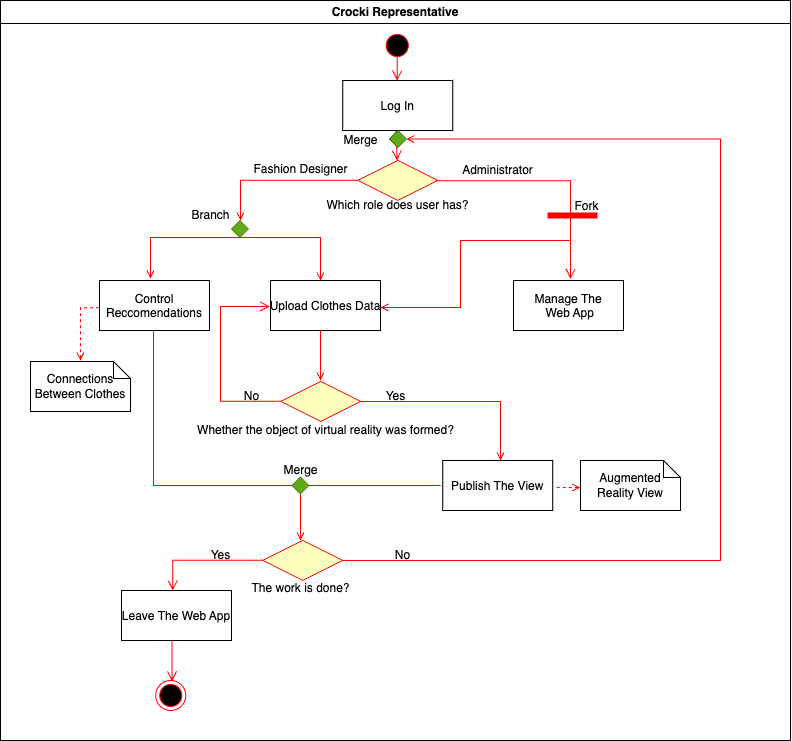

The diagram above was exported from draw.io. Its source (the exported page's mxGraphModel, read from the mxfile embedded in the PNG):
<mxGraphModel dx="840" dy="2882" grid="1" gridSize="10" guides="1" tooltips="1" connect="1" arrows="1" fold="1" page="1" pageScale="1" pageWidth="1169" pageHeight="826" background="none" math="0" shadow="0">
  <root>
    <mxCell id="0" />
    <mxCell id="1" parent="0" />
    <mxCell id="2" value="Crocki Representative" style="swimlane;whiteSpace=wrap;" vertex="1" parent="1">
      <mxGeometry x="130" y="-938" width="790" height="740" as="geometry" />
    </mxCell>
    <mxCell id="3" value="" style="ellipse;shape=startState;fillColor=#000000;strokeColor=#ff0000;" vertex="1" parent="2">
      <mxGeometry x="381.75" y="30" width="30" height="30" as="geometry" />
    </mxCell>
    <mxCell id="4" value="" style="edgeStyle=elbowEdgeStyle;elbow=horizontal;verticalAlign=bottom;endArrow=open;endSize=8;strokeColor=#FF0000;endFill=1;rounded=0;entryX=0.493;entryY=0.006;entryDx=0;entryDy=0;entryPerimeter=0;" edge="1" parent="2" target="5">
      <mxGeometry x="290.75" y="14" as="geometry">
        <mxPoint x="394.15999999999997" y="89.19999999999999" as="targetPoint" />
        <mxPoint x="396.75" y="55.966629547095806" as="sourcePoint" />
        <Array as="points">
          <mxPoint x="396.75" y="66" />
          <mxPoint x="396.75" y="76" />
        </Array>
      </mxGeometry>
    </mxCell>
    <mxCell id="5" value="Log In" style="" vertex="1" parent="2">
      <mxGeometry x="342.25" y="80" width="110" height="50" as="geometry" />
    </mxCell>
    <mxCell id="6" value="" style="edgeStyle=elbowEdgeStyle;elbow=horizontal;verticalAlign=bottom;endArrow=open;endSize=8;strokeColor=#FF0000;endFill=1;rounded=0;exitX=0.482;exitY=0.996;exitDx=0;exitDy=0;exitPerimeter=0;" edge="1" parent="2" source="5">
      <mxGeometry x="160.73" y="120.03" as="geometry">
        <mxPoint x="396" y="160" as="targetPoint" />
        <mxPoint x="396.73" y="141.99662954709586" as="sourcePoint" />
        <Array as="points">
          <mxPoint x="396.73" y="152.03" />
          <mxPoint x="396.73" y="162.03" />
        </Array>
      </mxGeometry>
    </mxCell>
    <mxCell id="7" value="" style="edgeStyle=elbowEdgeStyle;elbow=horizontal;verticalAlign=bottom;endArrow=open;endSize=8;strokeColor=#FF0000;endFill=1;rounded=0;" edge="1" parent="2">
      <mxGeometry x="-454.5" y="348.03" as="geometry">
        <mxPoint x="172" y="681" as="targetPoint" />
        <mxPoint x="171.49999999999955" y="639.9966295470958" as="sourcePoint" />
        <Array as="points">
          <mxPoint x="171.5" y="660.03" />
        </Array>
      </mxGeometry>
    </mxCell>
    <mxCell id="8" value="" style="ellipse;shape=endState;fillColor=#000000;strokeColor=#ff0000" vertex="1" parent="2">
      <mxGeometry x="155.25" y="680" width="30" height="30" as="geometry" />
    </mxCell>
    <mxCell id="9" value="" style="rhombus;fillColor=#ffffc0;strokeColor=#ff0000;" vertex="1" parent="2">
      <mxGeometry x="357.25" y="160" width="80" height="40" as="geometry" />
    </mxCell>
    <mxCell id="10" value="" style="shape=line;strokeWidth=6;strokeColor=#ff0000;rotation=0;" vertex="1" parent="2">
      <mxGeometry x="547" y="207.5" width="50" height="15" as="geometry" />
    </mxCell>
    <mxCell id="11" value="&lt;font style=&quot;font-size: 12px;&quot;&gt;Which role does user has?&lt;/font&gt;" style="text;html=1;align=center;verticalAlign=middle;resizable=0;points=[];autosize=1;strokeColor=none;fillColor=none;fontSize=10;" vertex="1" parent="2">
      <mxGeometry x="311.75" y="190" width="170" height="30" as="geometry" />
    </mxCell>
    <mxCell id="12" value="" style="edgeStyle=elbowEdgeStyle;elbow=horizontal;verticalAlign=bottom;endArrow=open;endSize=8;strokeColor=#FF0000;endFill=1;rounded=0;exitX=0.976;exitY=0.505;exitDx=0;exitDy=0;exitPerimeter=0;entryX=0.514;entryY=-0.029;entryDx=0;entryDy=0;entryPerimeter=0;" edge="1" parent="2" source="9" target="21">
      <mxGeometry x="91.97999999999999" y="1080.03" as="geometry">
        <mxPoint x="570" y="230" as="targetPoint" />
        <mxPoint x="437.98" y="181.99662954709584" as="sourcePoint" />
        <Array as="points">
          <mxPoint x="570" y="200" />
        </Array>
      </mxGeometry>
    </mxCell>
    <mxCell id="13" value="Administrator" style="text;html=1;align=center;verticalAlign=middle;resizable=0;points=[];autosize=1;strokeColor=none;fillColor=none;fontSize=12;" vertex="1" parent="2">
      <mxGeometry x="452.25" y="155" width="90" height="30" as="geometry" />
    </mxCell>
    <mxCell id="14" value="" style="edgeStyle=elbowEdgeStyle;elbow=horizontal;verticalAlign=bottom;endArrow=none;endSize=8;strokeColor=#FF0000;endFill=0;rounded=0;startArrow=open;startFill=0;" edge="1" parent="2">
      <mxGeometry x="-220.76999999999998" y="1999.83" as="geometry">
        <mxPoint x="357.25" y="179.79999999999995" as="targetPoint" />
        <mxPoint x="240" y="220" as="sourcePoint" />
        <Array as="points">
          <mxPoint x="240" y="200" />
        </Array>
      </mxGeometry>
    </mxCell>
    <mxCell id="15" value="" style="rhombus;whiteSpace=wrap;html=1;fontSize=10;fillColor=#60a917;fontColor=#ffffff;strokeColor=#2D7600;" vertex="1" parent="2">
      <mxGeometry x="231" y="220" width="17" height="17" as="geometry" />
    </mxCell>
    <mxCell id="16" value="Branch" style="text;html=1;align=center;verticalAlign=middle;resizable=0;points=[];autosize=1;strokeColor=none;fillColor=none;fontSize=12;" vertex="1" parent="2">
      <mxGeometry x="180" y="200" width="60" height="30" as="geometry" />
    </mxCell>
    <mxCell id="17" value="" style="edgeStyle=elbowEdgeStyle;elbow=horizontal;verticalAlign=bottom;endArrow=none;endSize=8;strokeColor=#FF0000;endFill=0;rounded=0;startArrow=open;startFill=0;" edge="1" parent="2">
      <mxGeometry x="-448.02" y="2987.0299999999997" as="geometry">
        <mxPoint x="240" y="237.00000000000023" as="targetPoint" />
        <mxPoint x="150" y="278" as="sourcePoint" />
        <Array as="points">
          <mxPoint x="150" y="240" />
        </Array>
      </mxGeometry>
    </mxCell>
    <mxCell id="18" value="" style="edgeStyle=elbowEdgeStyle;elbow=horizontal;verticalAlign=bottom;endArrow=none;endSize=8;strokeColor=#FF0000;endFill=0;rounded=0;startArrow=open;startFill=0;" edge="1" parent="2">
      <mxGeometry x="-558.52" y="3917.0299999999997" as="geometry">
        <mxPoint x="239.5" y="237" as="targetPoint" />
        <mxPoint x="320" y="280" as="sourcePoint" />
        <Array as="points">
          <mxPoint x="320" y="240" />
        </Array>
      </mxGeometry>
    </mxCell>
    <mxCell id="19" value="Control &#10;Reccomendations" style="" vertex="1" parent="2">
      <mxGeometry x="99" y="280" width="110" height="50" as="geometry" />
    </mxCell>
    <mxCell id="20" value="Upload Clothes Data" style="" vertex="1" parent="2">
      <mxGeometry x="270" y="280" width="110" height="50" as="geometry" />
    </mxCell>
    <mxCell id="21" value="Manage The&#10; Web App" style="" vertex="1" parent="2">
      <mxGeometry x="513" y="280" width="110" height="50" as="geometry" />
    </mxCell>
    <mxCell id="22" value="" style="edgeStyle=elbowEdgeStyle;elbow=horizontal;verticalAlign=bottom;endArrow=none;endSize=8;strokeColor=#FF0000;endFill=0;rounded=0;startArrow=open;startFill=0;" edge="1" parent="2">
      <mxGeometry x="-496.27" y="4867.03" as="geometry">
        <mxPoint x="570" y="240" as="targetPoint" />
        <mxPoint x="380" y="307" as="sourcePoint" />
        <Array as="points">
          <mxPoint x="460" y="270" />
        </Array>
      </mxGeometry>
    </mxCell>
    <mxCell id="23" value="Fork" style="text;html=1;align=center;verticalAlign=middle;resizable=0;points=[];autosize=1;strokeColor=none;fillColor=none;fontSize=12;" vertex="1" parent="2">
      <mxGeometry x="561" y="191" width="50" height="30" as="geometry" />
    </mxCell>
    <mxCell id="24" value="" style="rhombus;fillColor=#ffffc0;strokeColor=#ff0000;" vertex="1" parent="2">
      <mxGeometry x="280.25" y="381" width="80" height="40" as="geometry" />
    </mxCell>
    <mxCell id="25" value="" style="edgeStyle=elbowEdgeStyle;elbow=horizontal;verticalAlign=bottom;endArrow=none;endSize=8;strokeColor=#FF0000;endFill=0;rounded=0;startArrow=open;startFill=0;" edge="1" parent="2">
      <mxGeometry x="-578.77" y="4950.03" as="geometry">
        <mxPoint x="320" y="330" as="targetPoint" />
        <mxPoint x="320" y="380" as="sourcePoint" />
        <Array as="points">
          <mxPoint x="320" y="340" />
          <mxPoint x="330" y="350" />
        </Array>
      </mxGeometry>
    </mxCell>
    <mxCell id="26" value="&lt;font style=&quot;font-size: 12px;&quot;&gt;Whether the object of virtual reality was formed?&lt;/font&gt;" style="text;html=1;align=center;verticalAlign=middle;resizable=0;points=[];autosize=1;strokeColor=none;fillColor=none;fontSize=10;" vertex="1" parent="2">
      <mxGeometry x="185.25" y="415" width="280" height="30" as="geometry" />
    </mxCell>
    <mxCell id="27" value="" style="edgeStyle=elbowEdgeStyle;elbow=horizontal;verticalAlign=bottom;endArrow=none;endSize=8;strokeColor=#FF0000;endFill=0;rounded=0;startArrow=open;startFill=0;exitX=0.525;exitY=0;exitDx=0;exitDy=0;exitPerimeter=0;" edge="1" parent="2" source="31">
      <mxGeometry x="-648.52" y="5961.03" as="geometry">
        <mxPoint x="360.25" y="400.9999999999998" as="targetPoint" />
        <mxPoint x="500" y="450" as="sourcePoint" />
        <Array as="points">
          <mxPoint x="500" y="420" />
          <mxPoint x="370.25" y="421" />
        </Array>
      </mxGeometry>
    </mxCell>
    <mxCell id="28" value="Yes" style="text;html=1;align=center;verticalAlign=middle;resizable=0;points=[];autosize=1;strokeColor=none;fillColor=none;fontSize=12;" vertex="1" parent="2">
      <mxGeometry x="375" y="381" width="40" height="30" as="geometry" />
    </mxCell>
    <mxCell id="29" value="" style="edgeStyle=elbowEdgeStyle;elbow=horizontal;verticalAlign=bottom;endArrow=open;endSize=8;strokeColor=#FF0000;endFill=0;rounded=0;startArrow=none;startFill=0;entryX=-0.004;entryY=0.52;entryDx=0;entryDy=0;entryPerimeter=0;" edge="1" parent="2" target="20">
      <mxGeometry x="-908.27" y="6900.889999999999" as="geometry">
        <mxPoint x="210.5" y="400.86" as="targetPoint" />
        <mxPoint x="280.25" y="400.86" as="sourcePoint" />
        <Array as="points">
          <mxPoint x="220" y="350" />
          <mxPoint x="220.5" y="420.86" />
        </Array>
      </mxGeometry>
    </mxCell>
    <mxCell id="30" value="No" style="text;html=1;align=center;verticalAlign=middle;resizable=0;points=[];autosize=1;strokeColor=none;fillColor=none;fontSize=12;" vertex="1" parent="2">
      <mxGeometry x="231" y="381" width="40" height="30" as="geometry" />
    </mxCell>
    <mxCell id="31" value="Publish The View" style="" vertex="1" parent="2">
      <mxGeometry x="442.25" y="460" width="110" height="50" as="geometry" />
    </mxCell>
    <mxCell id="32" value="Augmented Reality View" style="shape=note;whiteSpace=wrap;size=17" vertex="1" parent="2">
      <mxGeometry x="580" y="460" width="100" height="50" as="geometry" />
    </mxCell>
    <mxCell id="33" value="" style="edgeStyle=elbowEdgeStyle;elbow=horizontal;verticalAlign=bottom;endArrow=none;endSize=8;strokeColor=#FF0000;endFill=0;rounded=0;startArrow=open;startFill=0;exitX=-0.014;exitY=0.541;exitDx=0;exitDy=0;exitPerimeter=0;entryX=1.001;entryY=0.538;entryDx=0;entryDy=0;entryPerimeter=0;dashed=1;" edge="1" parent="2">
      <mxGeometry x="-455.52" y="6040.03" as="geometry">
        <mxPoint x="553.36" y="486.9000000000001" as="targetPoint" />
        <mxPoint x="579.6" y="487.04999999999995" as="sourcePoint" />
        <Array as="points">
          <mxPoint x="563.25" y="500" />
        </Array>
      </mxGeometry>
    </mxCell>
    <mxCell id="34" value="Connections Between Clothes" style="shape=note;whiteSpace=wrap;size=17" vertex="1" parent="2">
      <mxGeometry x="30" y="361" width="100" height="50" as="geometry" />
    </mxCell>
    <mxCell id="35" value="" style="edgeStyle=elbowEdgeStyle;elbow=horizontal;verticalAlign=bottom;endArrow=none;endSize=8;strokeColor=#FF0000;endFill=0;rounded=0;startArrow=open;startFill=0;entryX=-0.009;entryY=0.544;entryDx=0;entryDy=0;entryPerimeter=0;dashed=1;" edge="1" parent="2" target="19">
      <mxGeometry x="-988.88" y="6823.13" as="geometry">
        <mxPoint x="130.0000000000001" y="330.0000000000001" as="targetPoint" />
        <mxPoint x="80" y="360" as="sourcePoint" />
        <Array as="points">
          <mxPoint x="80" y="340" />
          <mxPoint x="100" y="350" />
        </Array>
      </mxGeometry>
    </mxCell>
    <mxCell id="36" value="" style="rhombus;fillColor=#ffffc0;strokeColor=#ff0000;" vertex="1" parent="2">
      <mxGeometry x="262.25" y="540" width="80" height="40" as="geometry" />
    </mxCell>
    <mxCell id="37" value="" style="edgeStyle=elbowEdgeStyle;elbow=horizontal;verticalAlign=bottom;endArrow=none;endSize=8;strokeColor=#FF0000;endFill=0;rounded=0;startArrow=none;startFill=0;exitX=0.472;exitY=0;exitDx=0;exitDy=0;exitPerimeter=0;" edge="1" parent="2" source="39">
      <mxGeometry x="-711.52" y="7060.03" as="geometry">
        <mxPoint x="440" y="485" as="targetPoint" />
        <mxPoint x="300" y="520" as="sourcePoint" />
        <Array as="points">
          <mxPoint x="300" y="500" />
          <mxPoint x="370" y="520" />
          <mxPoint x="497" y="520" />
          <mxPoint x="417.25" y="580" />
        </Array>
      </mxGeometry>
    </mxCell>
    <mxCell id="38" value="" style="edgeStyle=elbowEdgeStyle;elbow=horizontal;verticalAlign=bottom;endArrow=none;endSize=8;strokeColor=#FF0000;endFill=0;rounded=0;startArrow=none;startFill=0;entryX=0.493;entryY=1.014;entryDx=0;entryDy=0;entryPerimeter=0;" edge="1" parent="2" target="19">
      <mxGeometry x="-1037.52" y="7990.03" as="geometry">
        <mxPoint x="165.22000000000003" y="327" as="targetPoint" />
        <mxPoint x="300" y="485" as="sourcePoint" />
        <Array as="points">
          <mxPoint x="153" y="410" />
          <mxPoint x="154" y="510" />
          <mxPoint x="281" y="510" />
          <mxPoint x="201.25" y="570" />
        </Array>
      </mxGeometry>
    </mxCell>
    <mxCell id="39" value="" style="rhombus;whiteSpace=wrap;html=1;fontSize=10;fillColor=#60a917;fontColor=#ffffff;strokeColor=#2D7600;" vertex="1" parent="2">
      <mxGeometry x="291.5" y="476.5" width="17" height="17" as="geometry" />
    </mxCell>
    <mxCell id="40" value="" style="edgeStyle=elbowEdgeStyle;elbow=horizontal;verticalAlign=bottom;endArrow=none;endSize=8;strokeColor=#FF0000;endFill=0;rounded=0;startArrow=open;startFill=0;exitX=0.472;exitY=0;exitDx=0;exitDy=0;exitPerimeter=0;" edge="1" parent="2" source="36" target="39">
      <mxGeometry x="-711.52" y="7060.03" as="geometry">
        <mxPoint x="550" y="-455" as="targetPoint" />
        <mxPoint x="410.01" y="-400" as="sourcePoint" />
        <Array as="points" />
      </mxGeometry>
    </mxCell>
    <mxCell id="41" value="Merge" style="text;html=1;align=center;verticalAlign=middle;resizable=0;points=[];autosize=1;strokeColor=none;fillColor=none;fontSize=12;" vertex="1" parent="2">
      <mxGeometry x="270" y="455" width="60" height="30" as="geometry" />
    </mxCell>
    <mxCell id="42" value="" style="edgeStyle=elbowEdgeStyle;elbow=horizontal;verticalAlign=bottom;endArrow=none;endSize=8;strokeColor=#FF0000;endFill=0;rounded=0;startArrow=open;startFill=0;exitX=1;exitY=0.5;exitDx=0;exitDy=0;" edge="1" parent="2" source="47">
      <mxGeometry x="-776.77" y="7060.03" as="geometry">
        <mxPoint x="342" y="560" as="targetPoint" />
        <mxPoint x="420" y="140" as="sourcePoint" />
        <Array as="points">
          <mxPoint x="720" y="560" />
          <mxPoint x="352" y="580" />
        </Array>
      </mxGeometry>
    </mxCell>
    <mxCell id="43" value="No" style="text;html=1;align=center;verticalAlign=middle;resizable=0;points=[];autosize=1;strokeColor=none;fillColor=none;fontSize=12;" vertex="1" parent="2">
      <mxGeometry x="381.75" y="540" width="40" height="30" as="geometry" />
    </mxCell>
    <mxCell id="44" value="Leave The Web App" style="" vertex="1" parent="2">
      <mxGeometry x="121" y="590" width="110" height="50" as="geometry" />
    </mxCell>
    <mxCell id="45" value="" style="edgeStyle=elbowEdgeStyle;elbow=horizontal;verticalAlign=bottom;endArrow=open;endSize=8;strokeColor=#FF0000;endFill=0;rounded=0;startArrow=none;startFill=0;" edge="1" parent="2">
      <mxGeometry x="-1114.52" y="7999.8" as="geometry">
        <mxPoint x="172" y="590" as="targetPoint" />
        <mxPoint x="262.25" y="559.77" as="sourcePoint" />
        <Array as="points">
          <mxPoint x="172.25" y="569.77" />
          <mxPoint x="124.25" y="579.77" />
        </Array>
      </mxGeometry>
    </mxCell>
    <mxCell id="46" value="Yes" style="text;html=1;align=center;verticalAlign=middle;resizable=0;points=[];autosize=1;strokeColor=none;fillColor=none;fontSize=12;" vertex="1" parent="2">
      <mxGeometry x="200" y="540" width="40" height="30" as="geometry" />
    </mxCell>
    <mxCell id="47" value="" style="rhombus;whiteSpace=wrap;html=1;fontSize=10;fillColor=#60a917;fontColor=#ffffff;strokeColor=#2D7600;" vertex="1" parent="2">
      <mxGeometry x="388.75" y="130" width="17" height="17" as="geometry" />
    </mxCell>
    <mxCell id="48" value="Merge" style="text;html=1;align=center;verticalAlign=middle;resizable=0;points=[];autosize=1;strokeColor=none;fillColor=none;fontSize=12;" vertex="1" parent="2">
      <mxGeometry x="330" y="125" width="60" height="30" as="geometry" />
    </mxCell>
    <mxCell id="49" value="Fashion Designer" style="text;html=1;align=center;verticalAlign=middle;resizable=0;points=[];autosize=1;strokeColor=none;fillColor=none;fontSize=12;" vertex="1" parent="1">
      <mxGeometry x="370" y="-784" width="120" height="30" as="geometry" />
    </mxCell>
    <mxCell id="50" value="The work is done?" style="text;html=1;align=center;verticalAlign=middle;resizable=0;points=[];autosize=1;strokeColor=none;fillColor=none;fontSize=12;" vertex="1" parent="1">
      <mxGeometry x="370" y="-365" width="120" height="30" as="geometry" />
    </mxCell>
  </root>
</mxGraphModel>